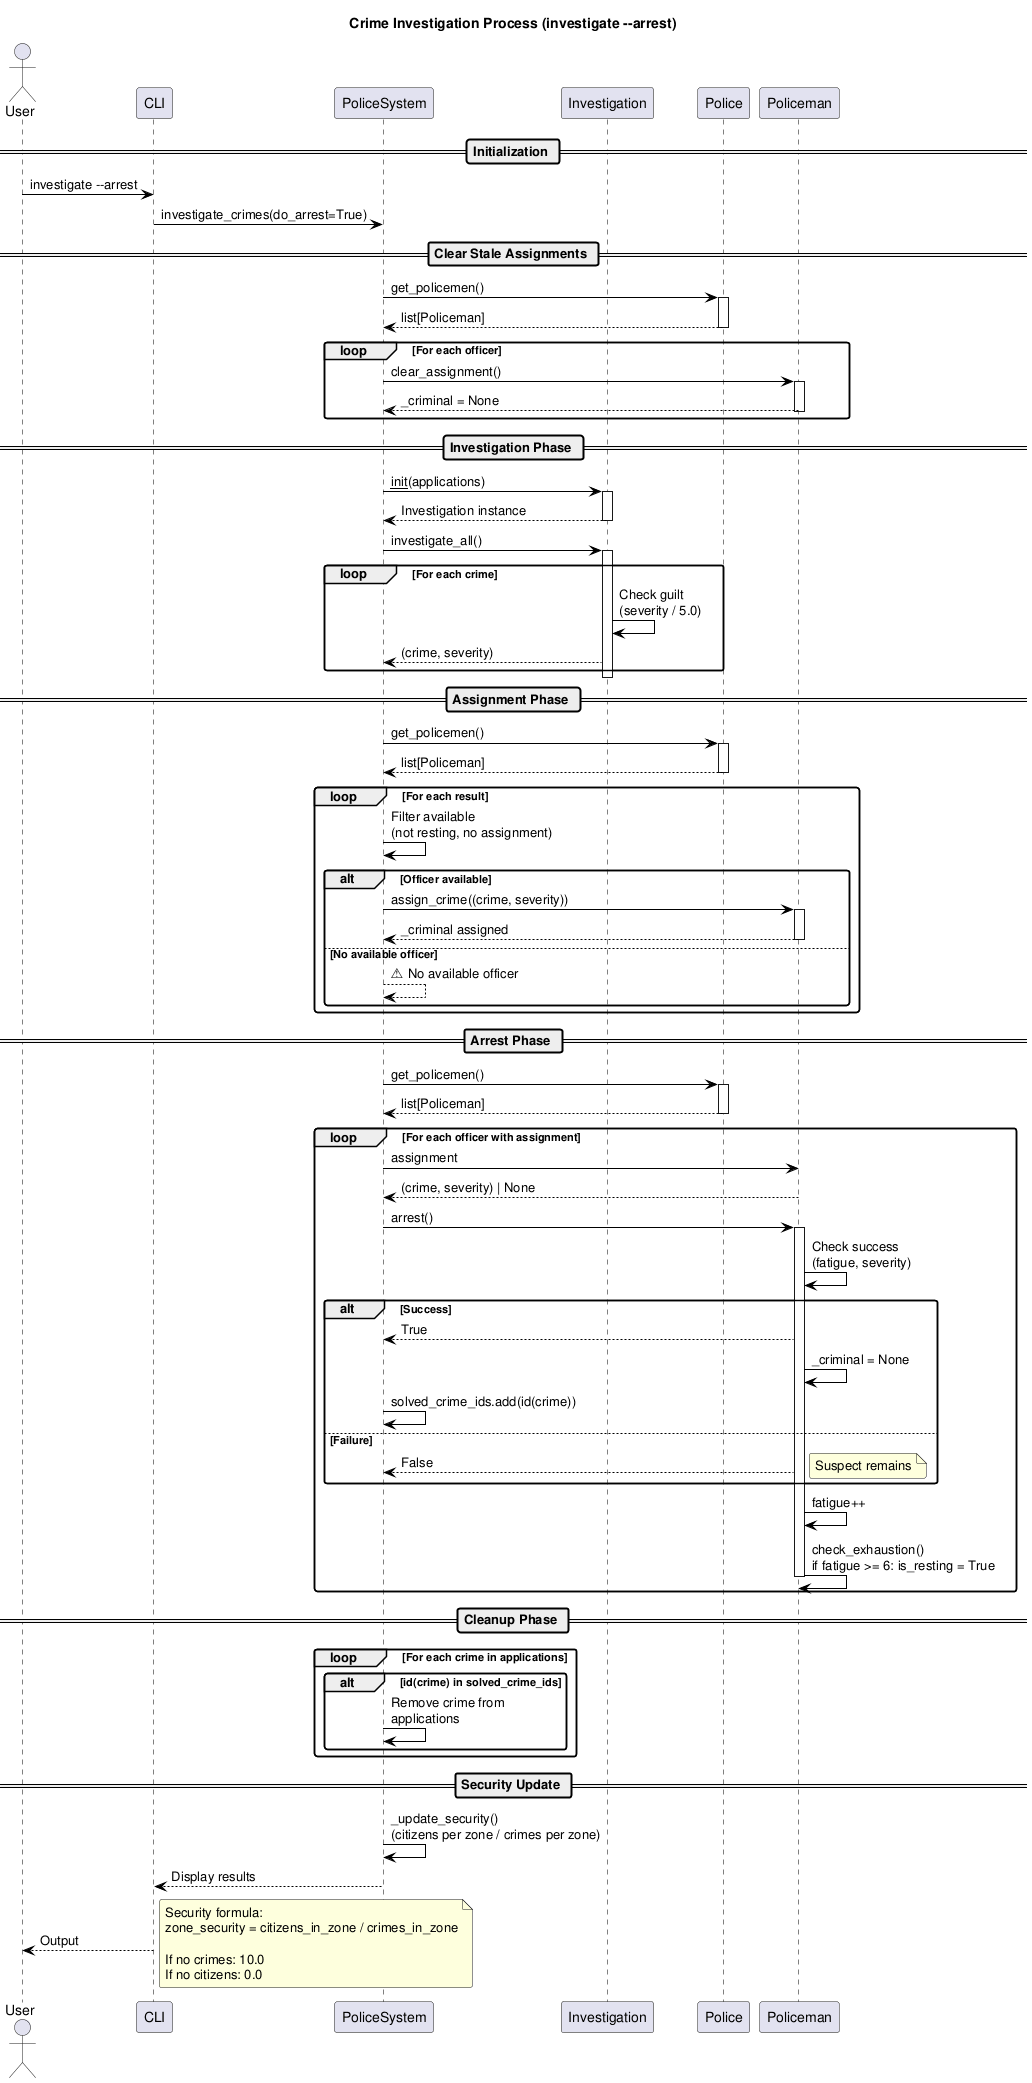

The diagram above was rendered by PlantUML. Its source (embedded in the PNG):
@startuml sequence_diagram
' Police Management System - Crime Investigation Sequence Diagram
' UML 2.5

skinparam defaultFontName "Arial"
skinparam fontSize 10
skinparam sequence {
    LifeLineBackgroundColor White
    LifeLineBorderColor Black
    ArrowColor Black
}
skinparam roundcorner 5
skinparam maxmessages 50

title Crime Investigation Process (investigate --arrest)

actor "User" as U
participant "CLI" as C
participant "PoliceSystem" as S
participant "Investigation" as I
participant "Police" as P
participant "Policeman" as O

== Initialization ==

U -> C : investigate --arrest
C -> S : investigate_crimes(do_arrest=True)

== Clear Stale Assignments ==

S -> P : get_policemen()
activate P
P --> S : list[Policeman]
deactivate P

loop For each officer
    S -> O : clear_assignment()
    activate O
    O --> S : _criminal = None
    deactivate O
end

== Investigation Phase ==

S -> I : __init__(applications)
activate I
I --> S : Investigation instance
deactivate I

S -> I : investigate_all()
activate I

loop For each crime
    I -> I : Check guilt\n(severity / 5.0)
    I --> S : (crime, severity)
end

deactivate I

== Assignment Phase ==

S -> P : get_policemen()
activate P
P --> S : list[Policeman]
deactivate P

loop For each result
    S -> S : Filter available\n(not resting, no assignment)
    
    alt Officer available
        S -> O : assign_crime((crime, severity))
        activate O
        O --> S : _criminal assigned
        deactivate O
    else No available officer
        S --> S : ⚠ No available officer
    end
end

== Arrest Phase ==

S -> P : get_policemen()
activate P
P --> S : list[Policeman]
deactivate P

loop For each officer with assignment
    S -> O : assignment
    O --> S : (crime, severity) | None

    S -> O : arrest()
    activate O
    O -> O : Check success\n(fatigue, severity)
    
    alt Success
        O --> S : True
        O -> O : _criminal = None
        S -> S : solved_crime_ids.add(id(crime))
    else Failure
        O --> S : False
        note right: Suspect remains
    end
    
    O -> O : fatigue++
    O -> O : check_exhaustion()\nif fatigue >= 6: is_resting = True
    
    deactivate O
end

== Cleanup Phase ==

loop For each crime in applications
    alt id(crime) in solved_crime_ids
        S -> S : Remove crime from\napplications
    end
end

== Security Update ==

S -> S : _update_security()\n(citizens per zone / crimes per zone)
S --> C : Display results
C --> U : Output

note right
    Security formula:
    zone_security = citizens_in_zone / crimes_in_zone
    
    If no crimes: 10.0
    If no citizens: 0.0
end note

@enduml